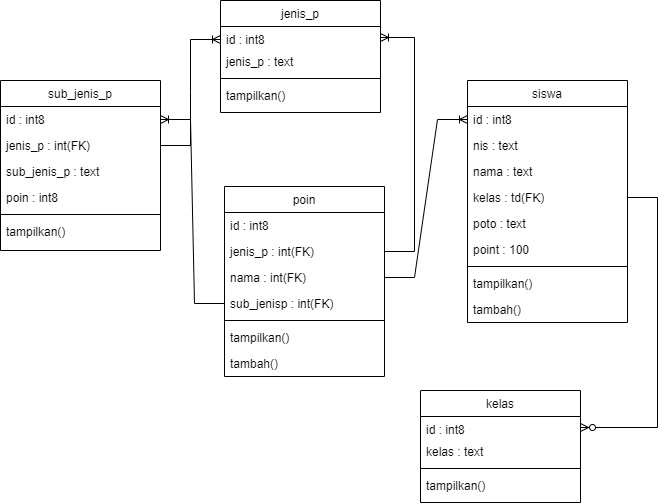

The diagram above was exported from draw.io. Its source (the exported page's mxGraphModel, read from the mxfile embedded in the PNG):
<mxGraphModel dx="1085" dy="571" grid="1" gridSize="10" guides="1" tooltips="1" connect="1" arrows="1" fold="1" page="1" pageScale="1" pageWidth="827" pageHeight="1169" math="0" shadow="0">
  <root>
    <mxCell id="WIyWlLk6GJQsqaUBKTNV-0" />
    <mxCell id="WIyWlLk6GJQsqaUBKTNV-1" parent="WIyWlLk6GJQsqaUBKTNV-0" />
    <mxCell id="zkfFHV4jXpPFQw0GAbJ--0" value="jenis_p" style="swimlane;fontStyle=0;align=center;verticalAlign=top;childLayout=stackLayout;horizontal=1;startSize=26;horizontalStack=0;resizeParent=1;resizeLast=0;collapsible=1;marginBottom=0;rounded=0;shadow=0;strokeWidth=1;" parent="WIyWlLk6GJQsqaUBKTNV-1" vertex="1">
      <mxGeometry x="370" y="160" width="160" height="112" as="geometry">
        <mxRectangle x="230" y="140" width="160" height="26" as="alternateBounds" />
      </mxGeometry>
    </mxCell>
    <mxCell id="zkfFHV4jXpPFQw0GAbJ--1" value="id : int8" style="text;align=left;verticalAlign=top;spacingLeft=4;spacingRight=4;overflow=hidden;rotatable=0;points=[[0,0.5],[1,0.5]];portConstraint=eastwest;" parent="zkfFHV4jXpPFQw0GAbJ--0" vertex="1">
      <mxGeometry y="26" width="160" height="22" as="geometry" />
    </mxCell>
    <mxCell id="zkfFHV4jXpPFQw0GAbJ--2" value="jenis_p : text" style="text;align=left;verticalAlign=top;spacingLeft=4;spacingRight=4;overflow=hidden;rotatable=0;points=[[0,0.5],[1,0.5]];portConstraint=eastwest;rounded=0;shadow=0;html=0;" parent="zkfFHV4jXpPFQw0GAbJ--0" vertex="1">
      <mxGeometry y="48" width="160" height="26" as="geometry" />
    </mxCell>
    <mxCell id="zkfFHV4jXpPFQw0GAbJ--4" value="" style="line;html=1;strokeWidth=1;align=left;verticalAlign=middle;spacingTop=-1;spacingLeft=3;spacingRight=3;rotatable=0;labelPosition=right;points=[];portConstraint=eastwest;" parent="zkfFHV4jXpPFQw0GAbJ--0" vertex="1">
      <mxGeometry y="74" width="160" height="8" as="geometry" />
    </mxCell>
    <mxCell id="zkfFHV4jXpPFQw0GAbJ--5" value="tampilkan()" style="text;align=left;verticalAlign=top;spacingLeft=4;spacingRight=4;overflow=hidden;rotatable=0;points=[[0,0.5],[1,0.5]];portConstraint=eastwest;" parent="zkfFHV4jXpPFQw0GAbJ--0" vertex="1">
      <mxGeometry y="82" width="160" height="26" as="geometry" />
    </mxCell>
    <mxCell id="zkfFHV4jXpPFQw0GAbJ--6" value="siswa" style="swimlane;fontStyle=0;align=center;verticalAlign=top;childLayout=stackLayout;horizontal=1;startSize=26;horizontalStack=0;resizeParent=1;resizeLast=0;collapsible=1;marginBottom=0;rounded=0;shadow=0;strokeWidth=1;" parent="WIyWlLk6GJQsqaUBKTNV-1" vertex="1">
      <mxGeometry x="617" y="240" width="160" height="242" as="geometry">
        <mxRectangle x="130" y="380" width="160" height="26" as="alternateBounds" />
      </mxGeometry>
    </mxCell>
    <mxCell id="zkfFHV4jXpPFQw0GAbJ--7" value="id : int8" style="text;align=left;verticalAlign=top;spacingLeft=4;spacingRight=4;overflow=hidden;rotatable=0;points=[[0,0.5],[1,0.5]];portConstraint=eastwest;" parent="zkfFHV4jXpPFQw0GAbJ--6" vertex="1">
      <mxGeometry y="26" width="160" height="26" as="geometry" />
    </mxCell>
    <mxCell id="f5S2GR0JYh1cd7mf_UcE-0" value="nis : text" style="text;align=left;verticalAlign=top;spacingLeft=4;spacingRight=4;overflow=hidden;rotatable=0;points=[[0,0.5],[1,0.5]];portConstraint=eastwest;rounded=0;shadow=0;html=0;" parent="zkfFHV4jXpPFQw0GAbJ--6" vertex="1">
      <mxGeometry y="52" width="160" height="26" as="geometry" />
    </mxCell>
    <mxCell id="8iLk7DZFNx7L4IVyy2FW-2" value="nama : text" style="text;align=left;verticalAlign=top;spacingLeft=4;spacingRight=4;overflow=hidden;rotatable=0;points=[[0,0.5],[1,0.5]];portConstraint=eastwest;rounded=0;shadow=0;html=0;" parent="zkfFHV4jXpPFQw0GAbJ--6" vertex="1">
      <mxGeometry y="78" width="160" height="26" as="geometry" />
    </mxCell>
    <mxCell id="zkfFHV4jXpPFQw0GAbJ--8" value="kelas : td(FK)" style="text;align=left;verticalAlign=top;spacingLeft=4;spacingRight=4;overflow=hidden;rotatable=0;points=[[0,0.5],[1,0.5]];portConstraint=eastwest;rounded=0;shadow=0;html=0;" parent="zkfFHV4jXpPFQw0GAbJ--6" vertex="1">
      <mxGeometry y="104" width="160" height="26" as="geometry" />
    </mxCell>
    <mxCell id="f5S2GR0JYh1cd7mf_UcE-1" value="poto : text" style="text;align=left;verticalAlign=top;spacingLeft=4;spacingRight=4;overflow=hidden;rotatable=0;points=[[0,0.5],[1,0.5]];portConstraint=eastwest;rounded=0;shadow=0;html=0;" parent="zkfFHV4jXpPFQw0GAbJ--6" vertex="1">
      <mxGeometry y="130" width="160" height="26" as="geometry" />
    </mxCell>
    <mxCell id="4-JGOLtm1xvfekXcV3Tc-0" value="point : 100" style="text;align=left;verticalAlign=top;spacingLeft=4;spacingRight=4;overflow=hidden;rotatable=0;points=[[0,0.5],[1,0.5]];portConstraint=eastwest;rounded=0;shadow=0;html=0;" vertex="1" parent="zkfFHV4jXpPFQw0GAbJ--6">
      <mxGeometry y="156" width="160" height="26" as="geometry" />
    </mxCell>
    <mxCell id="zkfFHV4jXpPFQw0GAbJ--9" value="" style="line;html=1;strokeWidth=1;align=left;verticalAlign=middle;spacingTop=-1;spacingLeft=3;spacingRight=3;rotatable=0;labelPosition=right;points=[];portConstraint=eastwest;" parent="zkfFHV4jXpPFQw0GAbJ--6" vertex="1">
      <mxGeometry y="182" width="160" height="8" as="geometry" />
    </mxCell>
    <mxCell id="zkfFHV4jXpPFQw0GAbJ--10" value="tampilkan()" style="text;align=left;verticalAlign=top;spacingLeft=4;spacingRight=4;overflow=hidden;rotatable=0;points=[[0,0.5],[1,0.5]];portConstraint=eastwest;fontStyle=0" parent="zkfFHV4jXpPFQw0GAbJ--6" vertex="1">
      <mxGeometry y="190" width="160" height="26" as="geometry" />
    </mxCell>
    <mxCell id="zkfFHV4jXpPFQw0GAbJ--11" value="tambah()" style="text;align=left;verticalAlign=top;spacingLeft=4;spacingRight=4;overflow=hidden;rotatable=0;points=[[0,0.5],[1,0.5]];portConstraint=eastwest;" parent="zkfFHV4jXpPFQw0GAbJ--6" vertex="1">
      <mxGeometry y="216" width="160" height="26" as="geometry" />
    </mxCell>
    <mxCell id="zkfFHV4jXpPFQw0GAbJ--17" value="sub_jenis_p" style="swimlane;fontStyle=0;align=center;verticalAlign=top;childLayout=stackLayout;horizontal=1;startSize=26;horizontalStack=0;resizeParent=1;resizeLast=0;collapsible=1;marginBottom=0;rounded=0;shadow=0;strokeWidth=1;" parent="WIyWlLk6GJQsqaUBKTNV-1" vertex="1">
      <mxGeometry x="150" y="240" width="160" height="170" as="geometry">
        <mxRectangle x="550" y="140" width="160" height="26" as="alternateBounds" />
      </mxGeometry>
    </mxCell>
    <mxCell id="zkfFHV4jXpPFQw0GAbJ--18" value="id : int8" style="text;align=left;verticalAlign=top;spacingLeft=4;spacingRight=4;overflow=hidden;rotatable=0;points=[[0,0.5],[1,0.5]];portConstraint=eastwest;" parent="zkfFHV4jXpPFQw0GAbJ--17" vertex="1">
      <mxGeometry y="26" width="160" height="26" as="geometry" />
    </mxCell>
    <mxCell id="zkfFHV4jXpPFQw0GAbJ--19" value="jenis_p : int(FK)" style="text;align=left;verticalAlign=top;spacingLeft=4;spacingRight=4;overflow=hidden;rotatable=0;points=[[0,0.5],[1,0.5]];portConstraint=eastwest;rounded=0;shadow=0;html=0;" parent="zkfFHV4jXpPFQw0GAbJ--17" vertex="1">
      <mxGeometry y="52" width="160" height="26" as="geometry" />
    </mxCell>
    <mxCell id="zkfFHV4jXpPFQw0GAbJ--20" value="sub_jenis_p : text" style="text;align=left;verticalAlign=top;spacingLeft=4;spacingRight=4;overflow=hidden;rotatable=0;points=[[0,0.5],[1,0.5]];portConstraint=eastwest;rounded=0;shadow=0;html=0;" parent="zkfFHV4jXpPFQw0GAbJ--17" vertex="1">
      <mxGeometry y="78" width="160" height="26" as="geometry" />
    </mxCell>
    <mxCell id="zkfFHV4jXpPFQw0GAbJ--21" value="poin : int8" style="text;align=left;verticalAlign=top;spacingLeft=4;spacingRight=4;overflow=hidden;rotatable=0;points=[[0,0.5],[1,0.5]];portConstraint=eastwest;rounded=0;shadow=0;html=0;" parent="zkfFHV4jXpPFQw0GAbJ--17" vertex="1">
      <mxGeometry y="104" width="160" height="26" as="geometry" />
    </mxCell>
    <mxCell id="zkfFHV4jXpPFQw0GAbJ--23" value="" style="line;html=1;strokeWidth=1;align=left;verticalAlign=middle;spacingTop=-1;spacingLeft=3;spacingRight=3;rotatable=0;labelPosition=right;points=[];portConstraint=eastwest;" parent="zkfFHV4jXpPFQw0GAbJ--17" vertex="1">
      <mxGeometry y="130" width="160" height="8" as="geometry" />
    </mxCell>
    <mxCell id="zkfFHV4jXpPFQw0GAbJ--24" value="tampilkan()" style="text;align=left;verticalAlign=top;spacingLeft=4;spacingRight=4;overflow=hidden;rotatable=0;points=[[0,0.5],[1,0.5]];portConstraint=eastwest;" parent="zkfFHV4jXpPFQw0GAbJ--17" vertex="1">
      <mxGeometry y="138" width="160" height="26" as="geometry" />
    </mxCell>
    <mxCell id="f5S2GR0JYh1cd7mf_UcE-2" value="poin" style="swimlane;fontStyle=0;align=center;verticalAlign=top;childLayout=stackLayout;horizontal=1;startSize=26;horizontalStack=0;resizeParent=1;resizeLast=0;collapsible=1;marginBottom=0;rounded=0;shadow=0;strokeWidth=1;" parent="WIyWlLk6GJQsqaUBKTNV-1" vertex="1">
      <mxGeometry x="374" y="346" width="160" height="190" as="geometry">
        <mxRectangle x="130" y="380" width="160" height="26" as="alternateBounds" />
      </mxGeometry>
    </mxCell>
    <mxCell id="f5S2GR0JYh1cd7mf_UcE-3" value="id : int8" style="text;align=left;verticalAlign=top;spacingLeft=4;spacingRight=4;overflow=hidden;rotatable=0;points=[[0,0.5],[1,0.5]];portConstraint=eastwest;" parent="f5S2GR0JYh1cd7mf_UcE-2" vertex="1">
      <mxGeometry y="26" width="160" height="26" as="geometry" />
    </mxCell>
    <mxCell id="f5S2GR0JYh1cd7mf_UcE-4" value="jenis_p : int(FK)" style="text;align=left;verticalAlign=top;spacingLeft=4;spacingRight=4;overflow=hidden;rotatable=0;points=[[0,0.5],[1,0.5]];portConstraint=eastwest;rounded=0;shadow=0;html=0;" parent="f5S2GR0JYh1cd7mf_UcE-2" vertex="1">
      <mxGeometry y="52" width="160" height="26" as="geometry" />
    </mxCell>
    <mxCell id="f5S2GR0JYh1cd7mf_UcE-10" value="nama : int(FK)" style="text;align=left;verticalAlign=top;spacingLeft=4;spacingRight=4;overflow=hidden;rotatable=0;points=[[0,0.5],[1,0.5]];portConstraint=eastwest;" parent="f5S2GR0JYh1cd7mf_UcE-2" vertex="1">
      <mxGeometry y="78" width="160" height="26" as="geometry" />
    </mxCell>
    <mxCell id="f5S2GR0JYh1cd7mf_UcE-5" value="sub_jenisp : int(FK)" style="text;align=left;verticalAlign=top;spacingLeft=4;spacingRight=4;overflow=hidden;rotatable=0;points=[[0,0.5],[1,0.5]];portConstraint=eastwest;rounded=0;shadow=0;html=0;" parent="f5S2GR0JYh1cd7mf_UcE-2" vertex="1">
      <mxGeometry y="104" width="160" height="26" as="geometry" />
    </mxCell>
    <mxCell id="f5S2GR0JYh1cd7mf_UcE-7" value="" style="line;html=1;strokeWidth=1;align=left;verticalAlign=middle;spacingTop=-1;spacingLeft=3;spacingRight=3;rotatable=0;labelPosition=right;points=[];portConstraint=eastwest;" parent="f5S2GR0JYh1cd7mf_UcE-2" vertex="1">
      <mxGeometry y="130" width="160" height="8" as="geometry" />
    </mxCell>
    <mxCell id="f5S2GR0JYh1cd7mf_UcE-8" value="tampilkan()" style="text;align=left;verticalAlign=top;spacingLeft=4;spacingRight=4;overflow=hidden;rotatable=0;points=[[0,0.5],[1,0.5]];portConstraint=eastwest;fontStyle=0" parent="f5S2GR0JYh1cd7mf_UcE-2" vertex="1">
      <mxGeometry y="138" width="160" height="26" as="geometry" />
    </mxCell>
    <mxCell id="f5S2GR0JYh1cd7mf_UcE-9" value="tambah()" style="text;align=left;verticalAlign=top;spacingLeft=4;spacingRight=4;overflow=hidden;rotatable=0;points=[[0,0.5],[1,0.5]];portConstraint=eastwest;" parent="f5S2GR0JYh1cd7mf_UcE-2" vertex="1">
      <mxGeometry y="164" width="160" height="26" as="geometry" />
    </mxCell>
    <mxCell id="8iLk7DZFNx7L4IVyy2FW-0" value="" style="edgeStyle=entityRelationEdgeStyle;fontSize=12;html=1;endArrow=ERoneToMany;rounded=0;exitX=1;exitY=0.5;exitDx=0;exitDy=0;entryX=0;entryY=0.5;entryDx=0;entryDy=0;" parent="WIyWlLk6GJQsqaUBKTNV-1" source="zkfFHV4jXpPFQw0GAbJ--19" edge="1">
      <mxGeometry width="100" height="100" relative="1" as="geometry">
        <mxPoint x="310" y="283" as="sourcePoint" />
        <mxPoint x="370" y="199" as="targetPoint" />
      </mxGeometry>
    </mxCell>
    <mxCell id="8iLk7DZFNx7L4IVyy2FW-1" value="" style="edgeStyle=entityRelationEdgeStyle;fontSize=12;html=1;endArrow=ERoneToMany;rounded=0;exitX=1;exitY=0.5;exitDx=0;exitDy=0;entryX=0;entryY=0.5;entryDx=0;entryDy=0;" parent="WIyWlLk6GJQsqaUBKTNV-1" source="f5S2GR0JYh1cd7mf_UcE-10" target="zkfFHV4jXpPFQw0GAbJ--7" edge="1">
      <mxGeometry width="100" height="100" relative="1" as="geometry">
        <mxPoint x="200" y="535" as="sourcePoint" />
        <mxPoint x="629" y="330" as="targetPoint" />
        <Array as="points">
          <mxPoint x="260" y="523" />
          <mxPoint x="250" y="868" />
        </Array>
      </mxGeometry>
    </mxCell>
    <mxCell id="8iLk7DZFNx7L4IVyy2FW-5" value="" style="edgeStyle=entityRelationEdgeStyle;fontSize=12;html=1;endArrow=ERoneToMany;rounded=0;targetPerimeterSpacing=9;entryX=1;entryY=0.5;entryDx=0;entryDy=0;" parent="WIyWlLk6GJQsqaUBKTNV-1" source="f5S2GR0JYh1cd7mf_UcE-4" target="zkfFHV4jXpPFQw0GAbJ--1" edge="1">
      <mxGeometry width="100" height="100" relative="1" as="geometry">
        <mxPoint x="630" y="470" as="sourcePoint" />
        <mxPoint x="590" y="231" as="targetPoint" />
        <Array as="points">
          <mxPoint x="1030" y="100" />
          <mxPoint x="1380" y="300.00000000000045" />
          <mxPoint x="1380" y="290.00000000000045" />
        </Array>
      </mxGeometry>
    </mxCell>
    <mxCell id="8iLk7DZFNx7L4IVyy2FW-8" value="" style="edgeStyle=entityRelationEdgeStyle;fontSize=12;html=1;endArrow=ERoneToMany;rounded=0;targetPerimeterSpacing=9;exitX=0;exitY=0.5;exitDx=0;exitDy=0;entryX=1;entryY=0.5;entryDx=0;entryDy=0;" parent="WIyWlLk6GJQsqaUBKTNV-1" source="f5S2GR0JYh1cd7mf_UcE-5" target="zkfFHV4jXpPFQw0GAbJ--18" edge="1">
      <mxGeometry width="100" height="100" relative="1" as="geometry">
        <mxPoint x="590" y="520" as="sourcePoint" />
        <mxPoint x="660" y="346" as="targetPoint" />
        <Array as="points">
          <mxPoint x="1160" y="225" />
          <mxPoint x="1510" y="425.00000000000045" />
          <mxPoint x="1510" y="415.00000000000045" />
        </Array>
      </mxGeometry>
    </mxCell>
    <mxCell id="4-JGOLtm1xvfekXcV3Tc-1" value="kelas" style="swimlane;fontStyle=0;align=center;verticalAlign=top;childLayout=stackLayout;horizontal=1;startSize=26;horizontalStack=0;resizeParent=1;resizeLast=0;collapsible=1;marginBottom=0;rounded=0;shadow=0;strokeWidth=1;" vertex="1" parent="WIyWlLk6GJQsqaUBKTNV-1">
      <mxGeometry x="570" y="550" width="160" height="112" as="geometry">
        <mxRectangle x="230" y="140" width="160" height="26" as="alternateBounds" />
      </mxGeometry>
    </mxCell>
    <mxCell id="4-JGOLtm1xvfekXcV3Tc-2" value="id : int8" style="text;align=left;verticalAlign=top;spacingLeft=4;spacingRight=4;overflow=hidden;rotatable=0;points=[[0,0.5],[1,0.5]];portConstraint=eastwest;" vertex="1" parent="4-JGOLtm1xvfekXcV3Tc-1">
      <mxGeometry y="26" width="160" height="22" as="geometry" />
    </mxCell>
    <mxCell id="4-JGOLtm1xvfekXcV3Tc-3" value="kelas : text" style="text;align=left;verticalAlign=top;spacingLeft=4;spacingRight=4;overflow=hidden;rotatable=0;points=[[0,0.5],[1,0.5]];portConstraint=eastwest;rounded=0;shadow=0;html=0;" vertex="1" parent="4-JGOLtm1xvfekXcV3Tc-1">
      <mxGeometry y="48" width="160" height="26" as="geometry" />
    </mxCell>
    <mxCell id="4-JGOLtm1xvfekXcV3Tc-4" value="" style="line;html=1;strokeWidth=1;align=left;verticalAlign=middle;spacingTop=-1;spacingLeft=3;spacingRight=3;rotatable=0;labelPosition=right;points=[];portConstraint=eastwest;" vertex="1" parent="4-JGOLtm1xvfekXcV3Tc-1">
      <mxGeometry y="74" width="160" height="8" as="geometry" />
    </mxCell>
    <mxCell id="4-JGOLtm1xvfekXcV3Tc-5" value="tampilkan()" style="text;align=left;verticalAlign=top;spacingLeft=4;spacingRight=4;overflow=hidden;rotatable=0;points=[[0,0.5],[1,0.5]];portConstraint=eastwest;" vertex="1" parent="4-JGOLtm1xvfekXcV3Tc-1">
      <mxGeometry y="82" width="160" height="26" as="geometry" />
    </mxCell>
    <mxCell id="4-JGOLtm1xvfekXcV3Tc-6" value="" style="edgeStyle=entityRelationEdgeStyle;fontSize=12;html=1;endArrow=ERzeroToMany;endFill=1;rounded=0;" edge="1" parent="WIyWlLk6GJQsqaUBKTNV-1" source="zkfFHV4jXpPFQw0GAbJ--8" target="4-JGOLtm1xvfekXcV3Tc-2">
      <mxGeometry width="100" height="100" relative="1" as="geometry">
        <mxPoint x="800" y="360" as="sourcePoint" />
        <mxPoint x="760" y="585" as="targetPoint" />
        <Array as="points">
          <mxPoint x="1000" y="575" />
        </Array>
      </mxGeometry>
    </mxCell>
  </root>
</mxGraphModel>